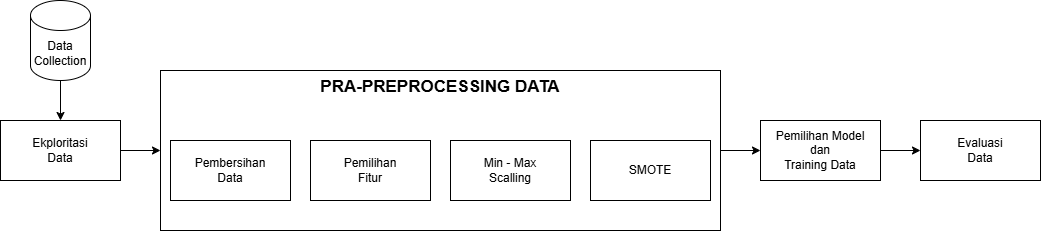

The diagram above was exported from draw.io. Its source (the exported page's mxGraphModel, read from the mxfile embedded in the PNG):
<mxGraphModel dx="1034" dy="570" grid="1" gridSize="10" guides="1" tooltips="1" connect="1" arrows="1" fold="1" page="1" pageScale="1" pageWidth="850" pageHeight="1100" math="0" shadow="0">
  <root>
    <mxCell id="0" />
    <mxCell id="1" parent="0" />
    <mxCell id="MAgdNWSZu-d3pIFEB4AX-15" value="" style="edgeStyle=orthogonalEdgeStyle;rounded=0;orthogonalLoop=1;jettySize=auto;html=1;" edge="1" parent="1" source="MAgdNWSZu-d3pIFEB4AX-1" target="MAgdNWSZu-d3pIFEB4AX-2">
      <mxGeometry relative="1" as="geometry" />
    </mxCell>
    <mxCell id="MAgdNWSZu-d3pIFEB4AX-1" value="Data&lt;div&gt;Collection&lt;/div&gt;" style="shape=cylinder3;whiteSpace=wrap;html=1;boundedLbl=1;backgroundOutline=1;size=15;" vertex="1" parent="1">
      <mxGeometry x="70" y="160" width="60" height="80" as="geometry" />
    </mxCell>
    <mxCell id="MAgdNWSZu-d3pIFEB4AX-12" value="" style="edgeStyle=orthogonalEdgeStyle;rounded=0;orthogonalLoop=1;jettySize=auto;html=1;entryX=0;entryY=0.5;entryDx=0;entryDy=0;" edge="1" parent="1" source="MAgdNWSZu-d3pIFEB4AX-2" target="MAgdNWSZu-d3pIFEB4AX-3">
      <mxGeometry relative="1" as="geometry" />
    </mxCell>
    <mxCell id="MAgdNWSZu-d3pIFEB4AX-2" value="Ekploritasi&lt;div&gt;Data&lt;/div&gt;" style="rounded=0;whiteSpace=wrap;html=1;fontStyle=0" vertex="1" parent="1">
      <mxGeometry x="40" y="280" width="120" height="60" as="geometry" />
    </mxCell>
    <mxCell id="MAgdNWSZu-d3pIFEB4AX-13" value="" style="edgeStyle=orthogonalEdgeStyle;rounded=0;orthogonalLoop=1;jettySize=auto;html=1;" edge="1" parent="1" source="MAgdNWSZu-d3pIFEB4AX-3" target="MAgdNWSZu-d3pIFEB4AX-8">
      <mxGeometry relative="1" as="geometry" />
    </mxCell>
    <mxCell id="MAgdNWSZu-d3pIFEB4AX-3" value="PRA-PREPROCESSING DATA" style="rounded=0;whiteSpace=wrap;html=1;verticalAlign=top;fontStyle=1;fontSize=17;" vertex="1" parent="1">
      <mxGeometry x="200" y="230" width="560" height="160" as="geometry" />
    </mxCell>
    <mxCell id="MAgdNWSZu-d3pIFEB4AX-4" value="Pembersihan&lt;div&gt;Data&lt;/div&gt;" style="rounded=0;whiteSpace=wrap;html=1;" vertex="1" parent="1">
      <mxGeometry x="210" y="300" width="120" height="60" as="geometry" />
    </mxCell>
    <mxCell id="MAgdNWSZu-d3pIFEB4AX-5" value="Pemilihan&lt;div&gt;Fitur&lt;/div&gt;" style="rounded=0;whiteSpace=wrap;html=1;" vertex="1" parent="1">
      <mxGeometry x="350" y="300" width="120" height="60" as="geometry" />
    </mxCell>
    <mxCell id="MAgdNWSZu-d3pIFEB4AX-6" value="Min - Max&lt;div&gt;Scalling&lt;/div&gt;" style="rounded=0;whiteSpace=wrap;html=1;" vertex="1" parent="1">
      <mxGeometry x="490" y="300" width="120" height="60" as="geometry" />
    </mxCell>
    <mxCell id="MAgdNWSZu-d3pIFEB4AX-7" value="SMOTE" style="rounded=0;whiteSpace=wrap;html=1;" vertex="1" parent="1">
      <mxGeometry x="630" y="300" width="120" height="60" as="geometry" />
    </mxCell>
    <mxCell id="MAgdNWSZu-d3pIFEB4AX-14" value="" style="edgeStyle=orthogonalEdgeStyle;rounded=0;orthogonalLoop=1;jettySize=auto;html=1;" edge="1" parent="1" source="MAgdNWSZu-d3pIFEB4AX-8" target="MAgdNWSZu-d3pIFEB4AX-10">
      <mxGeometry relative="1" as="geometry" />
    </mxCell>
    <mxCell id="MAgdNWSZu-d3pIFEB4AX-8" value="Pemilihan Model&lt;div&gt;dan&lt;/div&gt;&lt;div&gt;Training Data&lt;/div&gt;" style="rounded=0;whiteSpace=wrap;html=1;fontStyle=0" vertex="1" parent="1">
      <mxGeometry x="800" y="280" width="120" height="60" as="geometry" />
    </mxCell>
    <mxCell id="MAgdNWSZu-d3pIFEB4AX-10" value="Evaluasi&lt;div&gt;Data&lt;/div&gt;" style="rounded=0;whiteSpace=wrap;html=1;fontStyle=0" vertex="1" parent="1">
      <mxGeometry x="960" y="280" width="120" height="60" as="geometry" />
    </mxCell>
  </root>
</mxGraphModel>